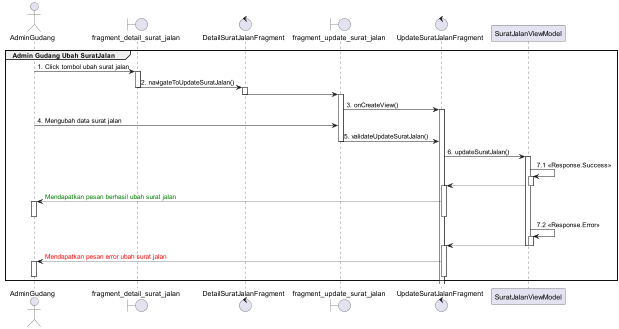

The diagram above was rendered by PlantUML. Its source (embedded in the PNG):
@startuml
'https://plantuml.com/sequence-diagram

group Admin Gudang Ubah SuratJalan
    actor       AdminGudang
    boundary    fragment_detail_surat_jalan
    control     DetailSuratJalanFragment
    boundary    fragment_update_surat_jalan
    control     UpdateSuratJalanFragment

    AdminGudang -> fragment_detail_surat_jalan : 1. Click tombol ubah surat jalan

    activate fragment_detail_surat_jalan
    fragment_detail_surat_jalan -> DetailSuratJalanFragment : 2. navigateToUpdateSuratJalan()
    deactivate fragment_detail_surat_jalan

    activate DetailSuratJalanFragment
    DetailSuratJalanFragment -> fragment_update_surat_jalan
    deactivate DetailSuratJalanFragment
    activate fragment_update_surat_jalan
    fragment_update_surat_jalan -> UpdateSuratJalanFragment : 3. onCreateView()
    activate UpdateSuratJalanFragment
    AdminGudang -> fragment_update_surat_jalan : 4. Mengubah data surat jalan
    fragment_update_surat_jalan -> UpdateSuratJalanFragment : 5. validateUpdateSuratJalan()
    deactivate fragment_update_surat_jalan

    UpdateSuratJalanFragment -> SuratJalanViewModel : 6. updateSuratJalan()
    activate SuratJalanViewModel
    SuratJalanViewModel -> SuratJalanViewModel : 7.1 <<Response.Success>>
    activate SuratJalanViewModel
    UpdateSuratJalanFragment <-- SuratJalanViewModel
    deactivate SuratJalanViewModel
    activate UpdateSuratJalanFragment
    AdminGudang <-- UpdateSuratJalanFragment :  <font color=green>Mendapatkan pesan berhasil ubah surat jalan
    activate AdminGudang
    deactivate AdminGudang
    deactivate UpdateSuratJalanFragment

    SuratJalanViewModel -> SuratJalanViewModel : 7.2 <<Response.Error>>
    activate SuratJalanViewModel

    UpdateSuratJalanFragment <-- SuratJalanViewModel

    deactivate SuratJalanViewModel
    deactivate SuratJalanViewModel
    activate UpdateSuratJalanFragment
    AdminGudang <-- UpdateSuratJalanFragment : <font color=red>Mendapatkan pesan error ubah surat jalan
    activate AdminGudang
    deactivate AdminGudang
    deactivate UpdateSuratJalanFragment
end
@enduml